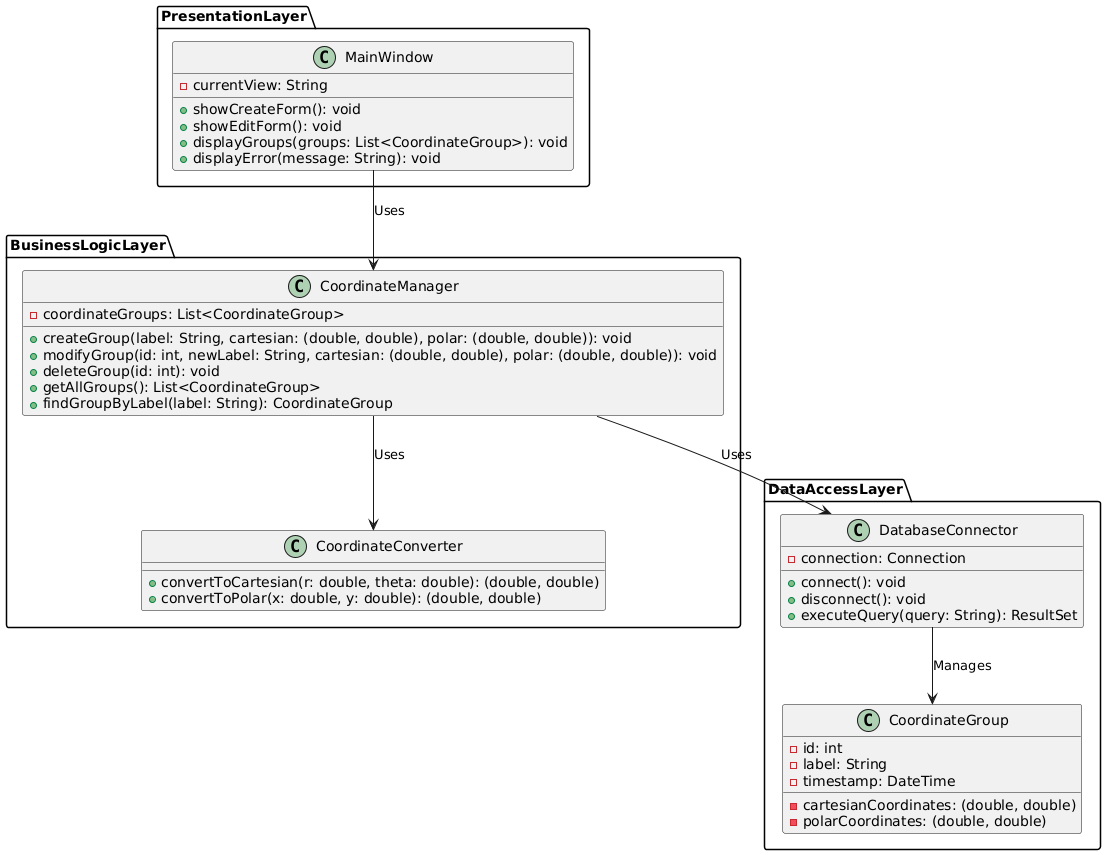

The diagram above was rendered by PlantUML. Its source (embedded in the PNG):
@startuml

package PresentationLayer {
    class MainWindow {
        - currentView: String
        + showCreateForm(): void
        + showEditForm(): void
        + displayGroups(groups: List<CoordinateGroup>): void
        + displayError(message: String): void
    }
}

package BusinessLogicLayer {
    class CoordinateConverter {
        + convertToCartesian(r: double, theta: double): (double, double)
        + convertToPolar(x: double, y: double): (double, double)
    }

    class CoordinateManager {
        - coordinateGroups: List<CoordinateGroup>
        + createGroup(label: String, cartesian: (double, double), polar: (double, double)): void
        + modifyGroup(id: int, newLabel: String, cartesian: (double, double), polar: (double, double)): void
        + deleteGroup(id: int): void
        + getAllGroups(): List<CoordinateGroup>
        + findGroupByLabel(label: String): CoordinateGroup
    }
}

package DataAccessLayer {
    class DatabaseConnector {
        - connection: Connection
        + connect(): void
        + disconnect(): void
        + executeQuery(query: String): ResultSet
    }

    class CoordinateGroup {
        - id: int
        - label: String
        - timestamp: DateTime
        - cartesianCoordinates: (double, double)
        - polarCoordinates: (double, double)
    }
}

MainWindow --> CoordinateManager : "Uses"
CoordinateManager --> CoordinateConverter : "Uses"
CoordinateManager --> DatabaseConnector : "Uses"
DatabaseConnector --> CoordinateGroup : "Manages"

@enduml